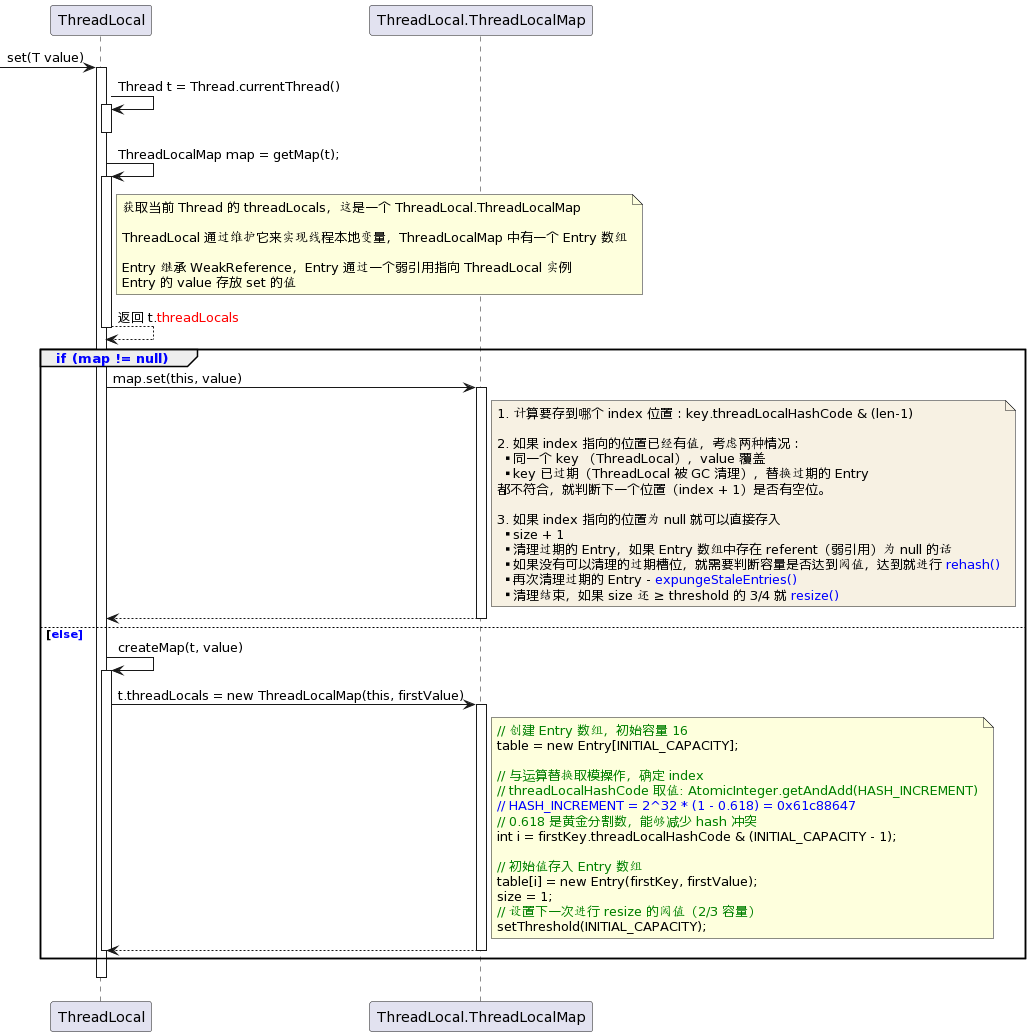

The diagram above was rendered by PlantUML. Its source (embedded in the PNG):
@startuml
' java.lang.ThreadLocal.set

[-> ThreadLocal ++ : set(T value)
    ThreadLocal -> ThreadLocal ++ : Thread t = Thread.currentThread()

    ThreadLocal --

    ThreadLocal -> ThreadLocal ++ : ThreadLocalMap map = getMap(t);
        note right ThreadLocal
            获取当前 Thread 的 threadLocals，这是一个 ThreadLocal.ThreadLocalMap

            ThreadLocal 通过维护它来实现线程本地变量，ThreadLocalMap 中有一个 Entry 数组

            Entry 继承 WeakReference，Entry 通过一个弱引用指向 ThreadLocal 实例
            Entry 的 value 存放 set 的值
        end note
    return 返回 t.<color:red>threadLocals</color>

    group <color:blue>if (map != null)
        ThreadLocal -> ThreadLocal.ThreadLocalMap ++ : map.set(this, value)
            note right of ThreadLocal.ThreadLocalMap #f7f1e3
                1. 计算要存到哪个 index 位置：key.threadLocalHashCode & (len-1)

                2. 如果 index 指向的位置已经有值，考虑两种情况：
                ** 同一个 key （ThreadLocal），value 覆盖
                ** key 已过期（ThreadLocal 被 GC 清理），替换过期的 Entry
                都不符合，就判断下一个位置（index + 1）是否有空位。

                3. 如果 index 指向的位置为 null 就可以直接存入
                ** size + 1
                ** 清理过期的 Entry，如果 Entry 数组中存在 referent（弱引用）为 null 的话
                ** 如果没有可以清理的过期槽位，就需要判断容量是否达到阈值，达到就进行 <color:blue>rehash()
                ** 再次清理过期的 Entry - <color:blue>expungeStaleEntries()
                ** 清理结束，如果 size 还 ≥ threshold 的 3/4 就 <color:blue>resize()
            end note
        return
    else <color:blue>else
        ThreadLocal -> ThreadLocal ++ : createMap(t, value)
        ThreadLocal -> ThreadLocal.ThreadLocalMap ++ : t.threadLocals = new ThreadLocalMap(this, firstValue)
            note right of ThreadLocal.ThreadLocalMap
                <color:green>// 创建 Entry 数组，初始容量 16
                table = new Entry[INITIAL_CAPACITY];

                <color:green>// 与运算替换取模操作，确定 index
                <color:green>// threadLocalHashCode 取值: AtomicInteger.getAndAdd(HASH_INCREMENT)
                <color:blue>// HASH_INCREMENT = 2^32 * (1 - 0.618) = 0x61c88647
                <color:green>// 0.618 是黄金分割数，能够减少 hash 冲突
                int i = firstKey.threadLocalHashCode & (INITIAL_CAPACITY - 1);

                <color:green>// 初始值存入 Entry 数组
                table[i] = new Entry(firstKey, firstValue);
                size = 1;
                <color:green>// 设置下一次进行 resize 的阈值（2/3 容量）
                setThreshold(INITIAL_CAPACITY);
            end note
        return
        ThreadLocal --
    end

    ThreadLocal -[hidden]> ThreadLocal
ThreadLocal --
@enduml